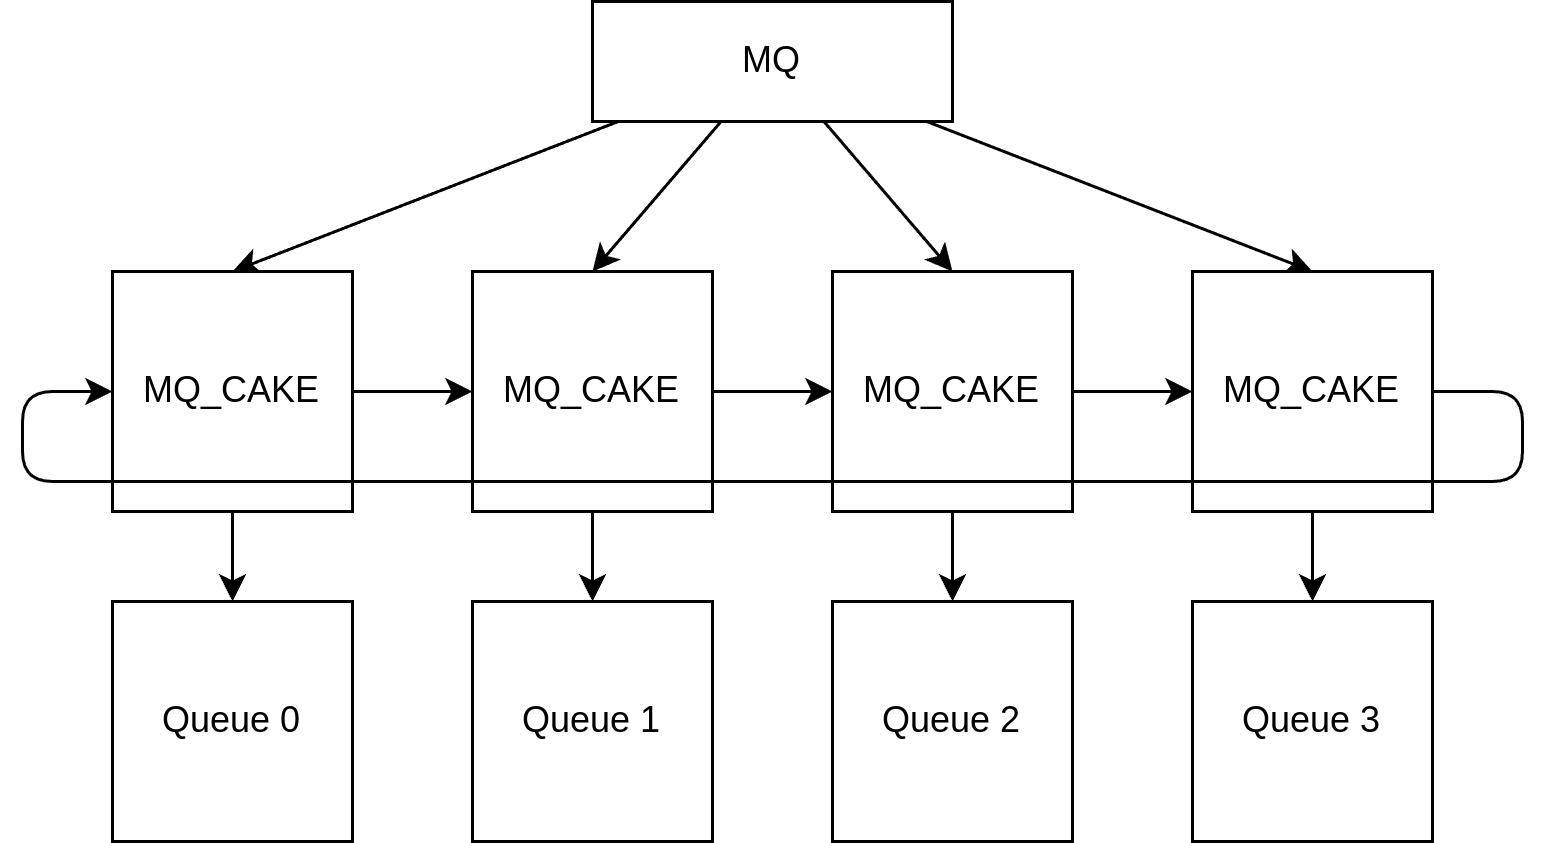

The diagram above was exported from draw.io. Its source (the exported page's mxGraphModel, read from the mxfile embedded in the PNG):
<mxGraphModel dx="896" dy="394" grid="1" gridSize="10" guides="1" tooltips="1" connect="1" arrows="1" fold="1" page="1" pageScale="1" pageWidth="850" pageHeight="1100" math="0" shadow="0">
  <root>
    <mxCell id="0" />
    <mxCell id="1" parent="0" />
    <mxCell id="W4GpgrN2LV59bU_mUPOa-14" style="edgeStyle=orthogonalEdgeStyle;rounded=0;orthogonalLoop=1;jettySize=auto;html=1;entryX=0;entryY=0.5;entryDx=0;entryDy=0;exitX=1;exitY=0.5;exitDx=0;exitDy=0;" parent="1" source="W4GpgrN2LV59bU_mUPOa-5" edge="1">
      <mxGeometry relative="1" as="geometry">
        <Array as="points">
          <mxPoint x="850" y="310" />
          <mxPoint x="850" y="390" />
          <mxPoint x="50" y="390" />
          <mxPoint x="50" y="310" />
        </Array>
        <mxPoint x="70" y="310" as="targetPoint" />
      </mxGeometry>
    </mxCell>
    <mxCell id="27" style="edgeStyle=none;html=1;entryX=0.5;entryY=0;entryDx=0;entryDy=0;" edge="1" parent="1" source="31" target="33">
      <mxGeometry relative="1" as="geometry" />
    </mxCell>
    <mxCell id="28" style="edgeStyle=none;html=1;entryX=0.5;entryY=0;entryDx=0;entryDy=0;" edge="1" parent="1" source="31" target="35">
      <mxGeometry relative="1" as="geometry" />
    </mxCell>
    <mxCell id="29" style="edgeStyle=none;html=1;entryX=0.5;entryY=0;entryDx=0;entryDy=0;" edge="1" parent="1" source="31" target="37">
      <mxGeometry relative="1" as="geometry" />
    </mxCell>
    <mxCell id="30" style="edgeStyle=none;html=1;entryX=0.5;entryY=0;entryDx=0;entryDy=0;" edge="1" parent="1" source="31" target="39">
      <mxGeometry relative="1" as="geometry" />
    </mxCell>
    <mxCell id="31" value="MQ" style="rounded=0;whiteSpace=wrap;html=1;" vertex="1" parent="1">
      <mxGeometry x="310" y="160" width="120" height="40" as="geometry" />
    </mxCell>
    <mxCell id="32" style="edgeStyle=none;html=1;" edge="1" parent="1" source="33" target="40">
      <mxGeometry relative="1" as="geometry" />
    </mxCell>
    <mxCell id="44" style="edgeStyle=none;html=1;entryX=0;entryY=0.5;entryDx=0;entryDy=0;" edge="1" parent="1" source="33" target="35">
      <mxGeometry relative="1" as="geometry" />
    </mxCell>
    <mxCell id="33" value="MQ_CAKE" style="whiteSpace=wrap;html=1;aspect=fixed;" vertex="1" parent="1">
      <mxGeometry x="150" y="250" width="80" height="80" as="geometry" />
    </mxCell>
    <mxCell id="34" style="edgeStyle=none;html=1;" edge="1" parent="1" source="35" target="41">
      <mxGeometry relative="1" as="geometry" />
    </mxCell>
    <mxCell id="45" style="edgeStyle=none;html=1;entryX=0;entryY=0.5;entryDx=0;entryDy=0;" edge="1" parent="1" source="35" target="37">
      <mxGeometry relative="1" as="geometry" />
    </mxCell>
    <mxCell id="35" value="MQ_CAKE" style="whiteSpace=wrap;html=1;aspect=fixed;" vertex="1" parent="1">
      <mxGeometry x="270" y="250" width="80" height="80" as="geometry" />
    </mxCell>
    <mxCell id="36" style="edgeStyle=none;html=1;" edge="1" parent="1" source="37" target="42">
      <mxGeometry relative="1" as="geometry" />
    </mxCell>
    <mxCell id="46" style="edgeStyle=none;html=1;exitX=1;exitY=0.5;exitDx=0;exitDy=0;" edge="1" parent="1" source="37" target="39">
      <mxGeometry relative="1" as="geometry" />
    </mxCell>
    <mxCell id="37" value="MQ_CAKE" style="whiteSpace=wrap;html=1;aspect=fixed;" vertex="1" parent="1">
      <mxGeometry x="390" y="250" width="80" height="80" as="geometry" />
    </mxCell>
    <mxCell id="38" style="edgeStyle=none;html=1;" edge="1" parent="1" source="39" target="43">
      <mxGeometry relative="1" as="geometry" />
    </mxCell>
    <mxCell id="39" value="MQ_CAKE" style="whiteSpace=wrap;html=1;aspect=fixed;" vertex="1" parent="1">
      <mxGeometry x="510" y="250" width="80" height="80" as="geometry" />
    </mxCell>
    <mxCell id="47" style="edgeStyle=none;html=1;exitX=1;exitY=0.5;exitDx=0;exitDy=0;entryX=0;entryY=0.5;entryDx=0;entryDy=0;" edge="1" parent="1" source="39" target="33">
      <mxGeometry relative="1" as="geometry">
        <Array as="points">
          <mxPoint x="620" y="290" />
          <mxPoint x="620" y="320" />
          <mxPoint x="260" y="320" />
          <mxPoint x="120" y="320" />
          <mxPoint x="120" y="290" />
        </Array>
      </mxGeometry>
    </mxCell>
    <mxCell id="40" value="Queue 0" style="whiteSpace=wrap;html=1;aspect=fixed;" vertex="1" parent="1">
      <mxGeometry x="150" y="360" width="80" height="80" as="geometry" />
    </mxCell>
    <mxCell id="41" value="Queue 1" style="whiteSpace=wrap;html=1;aspect=fixed;" vertex="1" parent="1">
      <mxGeometry x="270" y="360" width="80" height="80" as="geometry" />
    </mxCell>
    <mxCell id="42" value="Queue 2" style="whiteSpace=wrap;html=1;aspect=fixed;" vertex="1" parent="1">
      <mxGeometry x="390" y="360" width="80" height="80" as="geometry" />
    </mxCell>
    <mxCell id="43" value="Queue 3" style="whiteSpace=wrap;html=1;aspect=fixed;" vertex="1" parent="1">
      <mxGeometry x="510" y="360" width="80" height="80" as="geometry" />
    </mxCell>
  </root>
</mxGraphModel>